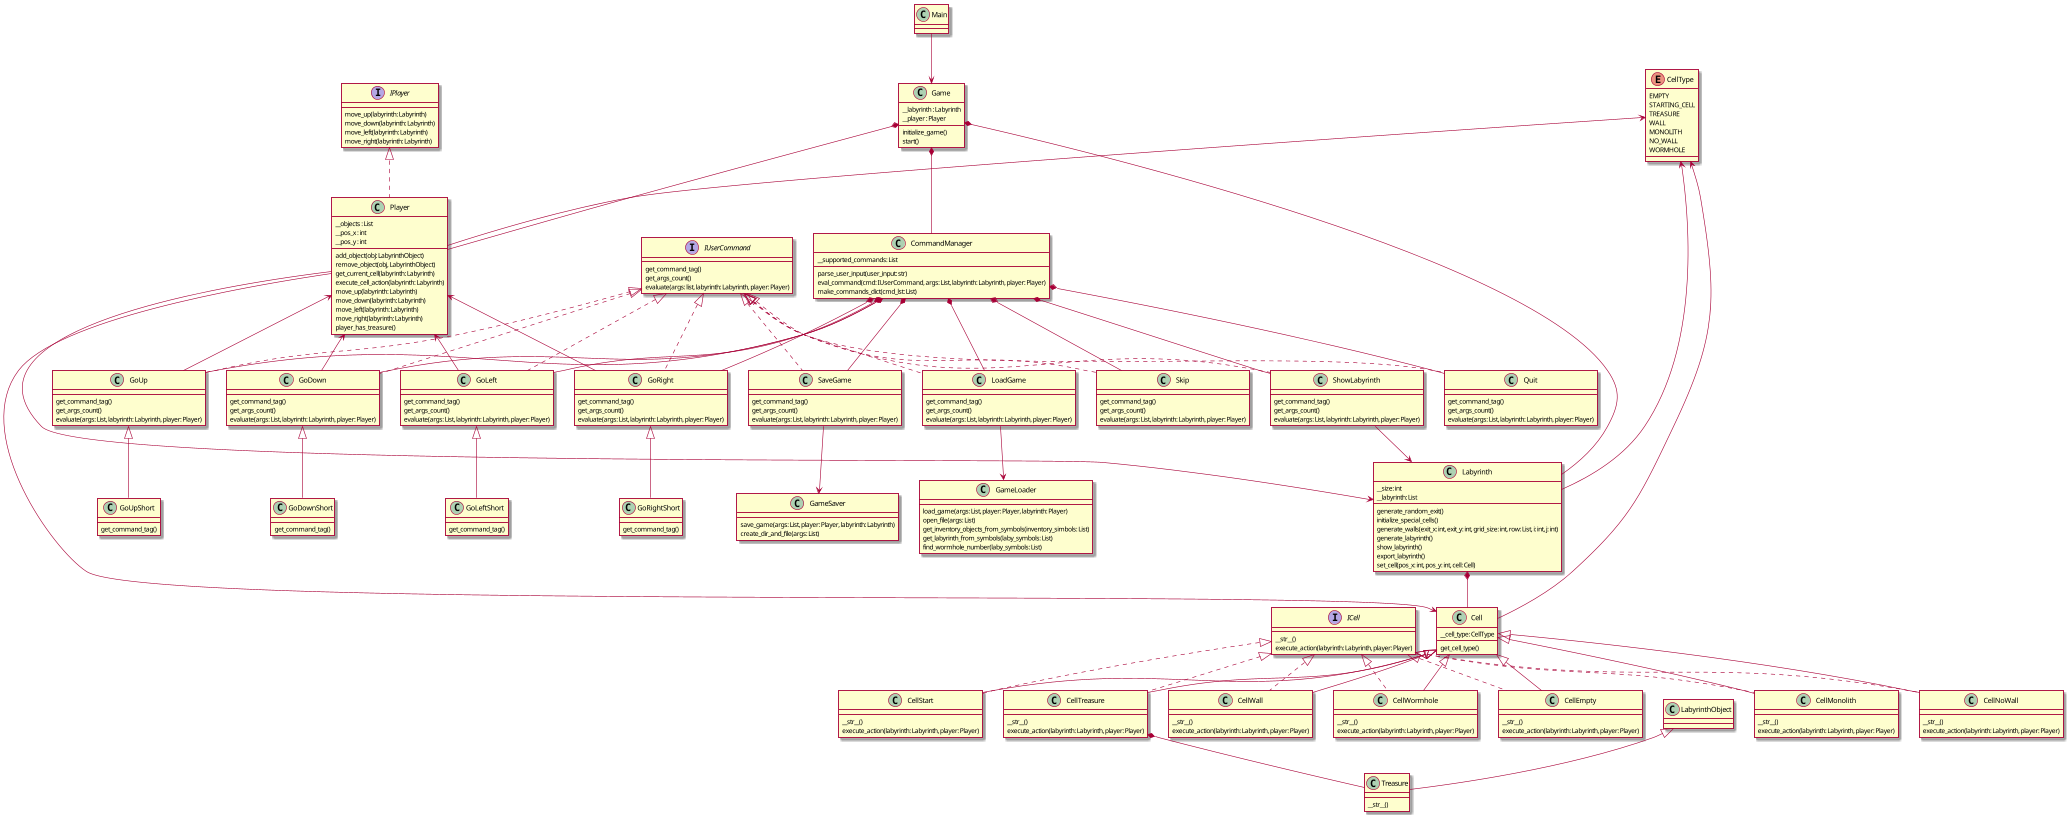

The diagram above was rendered by PlantUML. Its source (embedded in the PNG):
@startuml


IPlayer <|.. Player

IUserCommand <|.. Quit
IUserCommand <|.. ShowLabyrinth
IUserCommand <|.. GoUp
IUserCommand <|.. GoDown
IUserCommand <|.. GoLeft
IUserCommand <|.. GoRight
IUserCommand <|.. Skip
IUserCommand <|.. SaveGame
IUserCommand <|.. LoadGame

GoUp    <|-- GoUpShort
GoDown  <|-- GoDownShort
GoLeft  <|-- GoLeftShort
GoRight <|-- GoRightShort

ICell <|.. CellEmpty
ICell <|.. CellMonolith
ICell <|.. CellNoWall
ICell <|.. CellStart
ICell <|.. CellTreasure
ICell <|.. CellWall
ICell <|.. CellWormhole

Cell <|-- CellEmpty
Cell <|-- CellMonolith
Cell <|-- CellNoWall
Cell <|-- CellStart
Cell <|-- CellTreasure
Cell <|-- CellWall
Cell <|-- CellWormhole

LabyrinthObject <|-- Treasure

Main --> Game
Game *-- Labyrinth
Game *-- Player
Game *-- CommandManager

CommandManager *-- Quit
CommandManager *-- ShowLabyrinth
CommandManager *-- GoUp
CommandManager *-- GoDown
CommandManager *-- GoLeft
CommandManager *-- GoRight
CommandManager *-- Skip
CommandManager *-- SaveGame
CommandManager *-- LoadGame

Player <-- GoUp
Player <-- GoDown
Player <-- GoLeft
Player <-- GoRight

LoadGame --> GameLoader
SaveGame --> GameSaver

ShowLabyrinth --> Labyrinth

Player --> Labyrinth
Player --> Cell

Labyrinth *-- Cell
CellTreasure *-- Treasure

CellType <-- Labyrinth
CellType <-- Player
CellType <-- Cell





class Main {
}

interface ICell {
    __str__()
    execute_action(labyrinth: Labyrinth, player: Player)
}
interface IPlayer {
    move_up(labyrinth: Labyrinth)
    move_down(labyrinth: Labyrinth)
    move_left(labyrinth: Labyrinth)
    move_right(labyrinth: Labyrinth)
}
interface IUserCommand {
    get_command_tag()
    get_args_count()
    evaluate(args: list, labyrinth: Labyrinth, player: Player)
}

class Player {
    __objects : List
    __pos_x : int
    __pos_y : int
    add_object(obj: LabyrinthObject)
    remove_object(obj, LabyrinthObject)
    get_current_cell(labyrinth: Labyrinth)
    execute_cell_action(labyrinth: Labyrinth)
    move_up(labyrinth: Labyrinth)
    move_down(labyrinth: Labyrinth)
    move_left(labyrinth: Labyrinth)
    move_right(labyrinth: Labyrinth)
    player_has_treasure()
}

class Game {
    __labyrinth : Labyrinth
    __player : Player
    initialize_game()
    start()
}

class LabyrinthObject{
}
class Treasure {
    __str__()
}

class Labyrinth {
    __size: int
    __labyrinth: List
    generate_random_exit()
    initialize_special_cells()
    generate_walls(exit_x: int, exit_y: int, grid_size: int, row: List, i: int, j: int)
    generate_labyrinth()
    show_labyrinth()
    export_labyrinth()
    set_cell(pos_x: int, pos_y: int, cell: Cell)
}

class Cell {
    __cell_type: CellType
    get_cell_type()
}

enum CellType {
    EMPTY
    STARTING_CELL
    TREASURE
    WALL
    MONOLITH
    NO_WALL
    WORMHOLE
}

class CellEmpty{
    __str__()
    execute_action(labyrinth: Labyrinth, player: Player)
}
class CellMonolith{
    __str__()
    execute_action(labyrinth: Labyrinth, player: Player)
}
class CellNoWall{
    __str__()
    execute_action(labyrinth: Labyrinth, player: Player)
}
class CellStart{
    __str__()
    execute_action(labyrinth: Labyrinth, player: Player)
}
class CellTreasure{
    __str__()
    execute_action(labyrinth: Labyrinth, player: Player)
}
class CellWall{
    __str__()
    execute_action(labyrinth: Labyrinth, player: Player)
}
class CellWormhole{
    __str__()
    execute_action(labyrinth: Labyrinth, player: Player)
}

class GameSaver {
    save_game(args: List, player: Player, labyrinth: Labyrinth)
    create_dir_and_file(args: List)
}

class GameLoader {
    load_game(args: List, player: Player, labyrinth: Player)
    open_file(args: List)
    get_inventory_objects_from_symbols(inventory_simbols: List)
    get_labyrinth_from_symbols(laby_symbols: List)
    find_wormhole_number(laby_symbols: List)
}

class CommandManager {
    __supported_commands: List
    parse_user_input(user_input: str)
    eval_command(cmd: IUserCommand, args: List, labyrinth: Labyrinth, player: Player)
    make_commands_dict(cmd_lst: List)
}

class Quit {
    get_command_tag()
    get_args_count()
    evaluate(args: List, labyrinth: Labyrinth, player: Player)
}

class GoUp {
    get_command_tag()
    get_args_count()
    evaluate(args: List, labyrinth: Labyrinth, player: Player)
}

class GoDown {
    get_command_tag()
    get_args_count()
    evaluate(args: List, labyrinth: Labyrinth, player: Player)
}

class GoLeft {
    get_command_tag()
    get_args_count()
    evaluate(args: List, labyrinth: Labyrinth, player: Player)
}
class GoRight {
    get_command_tag()
    get_args_count()
    evaluate(args: List, labyrinth: Labyrinth, player: Player)
}
class Skip {
    get_command_tag()
    get_args_count()
    evaluate(args: List, labyrinth: Labyrinth, player: Player)
}
class GoUpShort {
    get_command_tag()
}
class GoDownShort {
    get_command_tag()
}
class GoRightShort {
    get_command_tag()
}
class GoLeftShort {
    get_command_tag()
}
class ShowLabyrinth {
    get_command_tag()
    get_args_count()
    evaluate(args: List, labyrinth: Labyrinth, player: Player)
}
class SaveGame {
    get_command_tag()
    get_args_count()
    evaluate(args: List, labyrinth: Labyrinth, player: Player)
}
class LoadGame {
    get_command_tag()
    get_args_count()
    evaluate(args: List, labyrinth: Labyrinth, player: Player)
}



@enduml